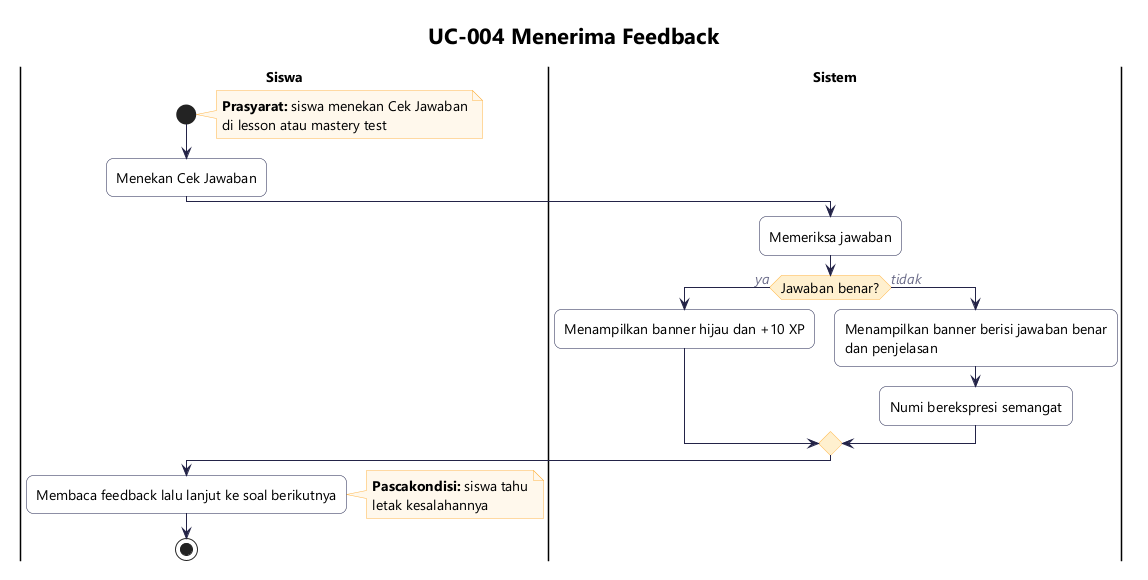

The diagram above was rendered by PlantUML. Its source (embedded in the PNG):
@startuml ucs-004-feedback
!include _gaya.iuml
title UC-004 Menerima Feedback

|Siswa|
start
note right
  **Prasyarat:** siswa menekan Cek Jawaban
  di lesson atau mastery test
end note
:Menekan Cek Jawaban;
|Sistem|
:Memeriksa jawaban;
if (Jawaban benar?) then (ya)
  :Menampilkan banner hijau dan +10 XP;
else (tidak)
  :Menampilkan banner berisi jawaban benar
  dan penjelasan;
  :Numi berekspresi semangat;
endif
|Siswa|
:Membaca feedback lalu lanjut ke soal berikutnya;
note right
  **Pascakondisi:** siswa tahu
  letak kesalahannya
end note
stop
@enduml